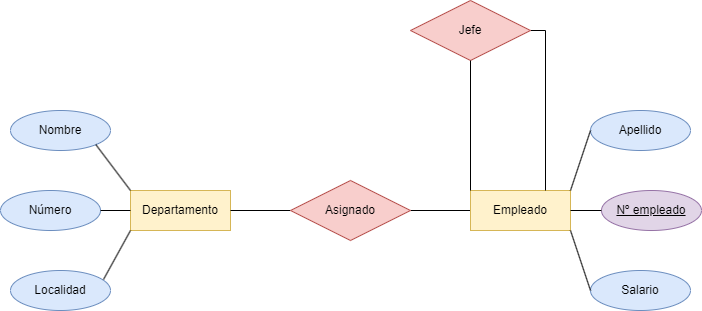

The diagram above was exported from draw.io. Its source (the exported page's mxGraphModel, read from the mxfile embedded in the PNG):
<mxGraphModel dx="780" dy="1136" grid="1" gridSize="10" guides="1" tooltips="1" connect="1" arrows="1" fold="1" page="1" pageScale="1" pageWidth="827" pageHeight="1169" math="0" shadow="0">
  <root>
    <mxCell id="0" />
    <mxCell id="1" parent="0" />
    <mxCell id="ImXwInRG5o_SUk_gDRLT-1" value="Departamento" style="whiteSpace=wrap;html=1;align=center;fillColor=#fff2cc;strokeColor=#d6b656;" parent="1" vertex="1">
      <mxGeometry x="193" y="380" width="100" height="40" as="geometry" />
    </mxCell>
    <mxCell id="ImXwInRG5o_SUk_gDRLT-2" value="Localidad" style="ellipse;whiteSpace=wrap;html=1;align=center;fillColor=#dae8fc;strokeColor=#6c8ebf;" parent="1" vertex="1">
      <mxGeometry x="73" y="460" width="100" height="40" as="geometry" />
    </mxCell>
    <mxCell id="ImXwInRG5o_SUk_gDRLT-3" value="Número" style="ellipse;whiteSpace=wrap;html=1;align=center;fillColor=#dae8fc;strokeColor=#6c8ebf;" parent="1" vertex="1">
      <mxGeometry x="63" y="380" width="100" height="40" as="geometry" />
    </mxCell>
    <mxCell id="ImXwInRG5o_SUk_gDRLT-4" value="Nombre" style="ellipse;whiteSpace=wrap;html=1;align=center;fillColor=#dae8fc;strokeColor=#6c8ebf;" parent="1" vertex="1">
      <mxGeometry x="73" y="300" width="100" height="40" as="geometry" />
    </mxCell>
    <mxCell id="ImXwInRG5o_SUk_gDRLT-5" value="&lt;u&gt;Nº empleado&lt;span style=&quot;color: rgba(0, 0, 0, 0); font-family: monospace; font-size: 0px; text-align: start;&quot;&gt;%3CmxGraphModel%3E%3Croot%3E%3CmxCell%20id%3D%220%22%2F%3E%3CmxCell%20id%3D%221%22%20parent%3D%220%22%2F%3E%3CmxCell%20id%3D%222%22%20value%3D%22Departamento%22%20style%3D%22whiteSpace%3Dwrap%3Bhtml%3D1%3Balign%3Dcenter%3B%22%20vertex%3D%221%22%20parent%3D%221%22%3E%3CmxGeometry%20x%3D%2280%22%20y%3D%22280%22%20width%3D%22100%22%20height%3D%2240%22%20as%3D%22geometry%22%2F%3E%3C%2FmxCell%3E%3C%2Froot%3E%3C%2FmxGraphModel%3E&lt;/span&gt;&lt;/u&gt;" style="ellipse;whiteSpace=wrap;html=1;align=center;fillColor=#e1d5e7;strokeColor=#9673a6;" parent="1" vertex="1">
      <mxGeometry x="664" y="380" width="100" height="40" as="geometry" />
    </mxCell>
    <mxCell id="DyfhysSkZg6bUTlgSudf-2" style="edgeStyle=orthogonalEdgeStyle;rounded=0;orthogonalLoop=1;jettySize=auto;html=1;entryX=0;entryY=0.5;entryDx=0;entryDy=0;endArrow=none;endFill=0;" parent="1" source="ImXwInRG5o_SUk_gDRLT-6" target="ImXwInRG5o_SUk_gDRLT-7" edge="1">
      <mxGeometry relative="1" as="geometry" />
    </mxCell>
    <mxCell id="DyfhysSkZg6bUTlgSudf-3" style="edgeStyle=orthogonalEdgeStyle;rounded=0;orthogonalLoop=1;jettySize=auto;html=1;entryX=1;entryY=0.5;entryDx=0;entryDy=0;endArrow=none;endFill=0;" parent="1" source="ImXwInRG5o_SUk_gDRLT-6" target="ImXwInRG5o_SUk_gDRLT-1" edge="1">
      <mxGeometry relative="1" as="geometry" />
    </mxCell>
    <mxCell id="ImXwInRG5o_SUk_gDRLT-6" value="Asignado" style="shape=rhombus;perimeter=rhombusPerimeter;whiteSpace=wrap;html=1;align=center;fillColor=#f8cecc;strokeColor=#b85450;" parent="1" vertex="1">
      <mxGeometry x="353" y="370" width="120" height="60" as="geometry" />
    </mxCell>
    <mxCell id="ImXwInRG5o_SUk_gDRLT-7" value="Empleado" style="whiteSpace=wrap;html=1;align=center;fillColor=#fff2cc;strokeColor=#d6b656;" parent="1" vertex="1">
      <mxGeometry x="533" y="380" width="100" height="40" as="geometry" />
    </mxCell>
    <mxCell id="gYr81pB292KMHT_u0UJt-1" value="Salario" style="ellipse;whiteSpace=wrap;html=1;align=center;fillColor=#dae8fc;strokeColor=#6c8ebf;" parent="1" vertex="1">
      <mxGeometry x="653" y="460" width="100" height="40" as="geometry" />
    </mxCell>
    <mxCell id="gYr81pB292KMHT_u0UJt-2" value="Apellido" style="ellipse;whiteSpace=wrap;html=1;align=center;fillColor=#dae8fc;strokeColor=#6c8ebf;" parent="1" vertex="1">
      <mxGeometry x="653" y="300" width="100" height="40" as="geometry" />
    </mxCell>
    <mxCell id="gYr81pB292KMHT_u0UJt-3" value="" style="endArrow=none;html=1;rounded=0;exitX=0;exitY=1;exitDx=0;exitDy=0;entryX=0.93;entryY=0.225;entryDx=0;entryDy=0;entryPerimeter=0;" parent="1" source="ImXwInRG5o_SUk_gDRLT-1" target="ImXwInRG5o_SUk_gDRLT-2" edge="1">
      <mxGeometry relative="1" as="geometry">
        <mxPoint x="233" y="470" as="sourcePoint" />
        <mxPoint x="393" y="470" as="targetPoint" />
      </mxGeometry>
    </mxCell>
    <mxCell id="gYr81pB292KMHT_u0UJt-4" value="" style="endArrow=none;html=1;rounded=0;exitX=0;exitY=0.5;exitDx=0;exitDy=0;entryX=1;entryY=0.5;entryDx=0;entryDy=0;" parent="1" source="ImXwInRG5o_SUk_gDRLT-1" target="ImXwInRG5o_SUk_gDRLT-3" edge="1">
      <mxGeometry relative="1" as="geometry">
        <mxPoint x="253" y="430" as="sourcePoint" />
        <mxPoint x="176" y="479" as="targetPoint" />
      </mxGeometry>
    </mxCell>
    <mxCell id="gYr81pB292KMHT_u0UJt-5" value="" style="endArrow=none;html=1;rounded=0;exitX=0;exitY=0;exitDx=0;exitDy=0;entryX=1;entryY=1;entryDx=0;entryDy=0;" parent="1" source="ImXwInRG5o_SUk_gDRLT-1" target="ImXwInRG5o_SUk_gDRLT-4" edge="1">
      <mxGeometry relative="1" as="geometry">
        <mxPoint x="320" y="310" as="sourcePoint" />
        <mxPoint x="243" y="359" as="targetPoint" />
      </mxGeometry>
    </mxCell>
    <mxCell id="gYr81pB292KMHT_u0UJt-6" value="" style="endArrow=none;html=1;rounded=0;exitX=0;exitY=0.5;exitDx=0;exitDy=0;entryX=1;entryY=0.5;entryDx=0;entryDy=0;" parent="1" source="ImXwInRG5o_SUk_gDRLT-5" target="ImXwInRG5o_SUk_gDRLT-7" edge="1">
      <mxGeometry relative="1" as="geometry">
        <mxPoint x="663" y="400" as="sourcePoint" />
        <mxPoint x="473" y="529" as="targetPoint" />
      </mxGeometry>
    </mxCell>
    <mxCell id="gYr81pB292KMHT_u0UJt-7" value="" style="endArrow=none;html=1;rounded=0;exitX=0;exitY=0.5;exitDx=0;exitDy=0;entryX=1;entryY=0;entryDx=0;entryDy=0;" parent="1" source="gYr81pB292KMHT_u0UJt-2" target="ImXwInRG5o_SUk_gDRLT-7" edge="1">
      <mxGeometry relative="1" as="geometry">
        <mxPoint x="653" y="321" as="sourcePoint" />
        <mxPoint x="576" y="370" as="targetPoint" />
      </mxGeometry>
    </mxCell>
    <mxCell id="gYr81pB292KMHT_u0UJt-8" value="" style="endArrow=none;html=1;rounded=0;exitX=0;exitY=0.5;exitDx=0;exitDy=0;entryX=1;entryY=1;entryDx=0;entryDy=0;" parent="1" source="gYr81pB292KMHT_u0UJt-1" target="ImXwInRG5o_SUk_gDRLT-7" edge="1">
      <mxGeometry relative="1" as="geometry">
        <mxPoint x="640" y="480" as="sourcePoint" />
        <mxPoint x="563" y="529" as="targetPoint" />
      </mxGeometry>
    </mxCell>
    <mxCell id="BqN34QLYPpED7n2-83bq-1" style="edgeStyle=orthogonalEdgeStyle;rounded=0;orthogonalLoop=1;jettySize=auto;html=1;entryX=0.75;entryY=0;entryDx=0;entryDy=0;endArrow=none;endFill=0;" edge="1" parent="1" source="BdacJGUlwDtZHb6WL1fw-3" target="ImXwInRG5o_SUk_gDRLT-7">
      <mxGeometry relative="1" as="geometry">
        <Array as="points">
          <mxPoint x="608" y="220" />
        </Array>
      </mxGeometry>
    </mxCell>
    <mxCell id="BdacJGUlwDtZHb6WL1fw-3" value="Jefe" style="shape=rhombus;perimeter=rhombusPerimeter;whiteSpace=wrap;html=1;align=center;fillColor=#f8cecc;strokeColor=#b85450;" parent="1" vertex="1">
      <mxGeometry x="473" y="190" width="120" height="60" as="geometry" />
    </mxCell>
    <mxCell id="E4K1IKgTeVowYRitUcXO-3" value="" style="endArrow=none;html=1;rounded=0;exitX=0.5;exitY=1;exitDx=0;exitDy=0;entryX=0;entryY=0;entryDx=0;entryDy=0;" parent="1" source="BdacJGUlwDtZHb6WL1fw-3" target="ImXwInRG5o_SUk_gDRLT-7" edge="1">
      <mxGeometry relative="1" as="geometry">
        <mxPoint x="503" y="270" as="sourcePoint" />
        <mxPoint x="663" y="270" as="targetPoint" />
      </mxGeometry>
    </mxCell>
  </root>
</mxGraphModel>